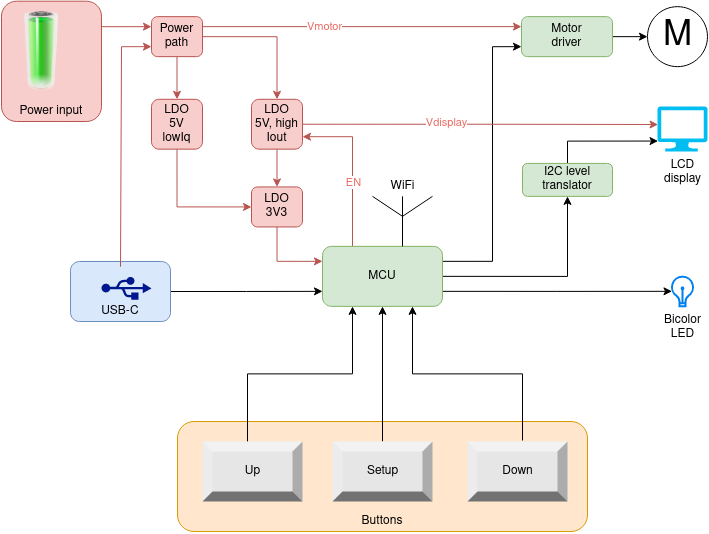

The diagram above was exported from draw.io. Its source (the exported page's mxGraphModel, read from the mxfile embedded in the PNG):
<mxGraphModel dx="930" dy="527" grid="1" gridSize="10" guides="1" tooltips="1" connect="1" arrows="1" fold="1" page="1" pageScale="1" pageWidth="850" pageHeight="1100" math="0" shadow="0">
  <root>
    <mxCell id="0" />
    <mxCell id="1" parent="0" />
    <mxCell id="QlPWqMN-pPHQzBBQU6N9-49" style="edgeStyle=orthogonalEdgeStyle;rounded=0;orthogonalLoop=1;jettySize=auto;html=1;exitX=1;exitY=0.5;exitDx=0;exitDy=0;entryX=0;entryY=0.75;entryDx=0;entryDy=0;fontColor=#EA6B66;" edge="1" parent="1" source="QlPWqMN-pPHQzBBQU6N9-47" target="QlPWqMN-pPHQzBBQU6N9-1">
      <mxGeometry relative="1" as="geometry">
        <mxPoint x="340" y="319.99999999999994" as="sourcePoint" />
      </mxGeometry>
    </mxCell>
    <mxCell id="QlPWqMN-pPHQzBBQU6N9-47" value="USB-C" style="rounded=1;whiteSpace=wrap;html=1;fillColor=#dae8fc;strokeColor=#6c8ebf;verticalAlign=bottom;" vertex="1" parent="1">
      <mxGeometry x="159" y="289.99999999999994" width="100" height="60" as="geometry" />
    </mxCell>
    <mxCell id="QlPWqMN-pPHQzBBQU6N9-26" value="Power input" style="rounded=1;whiteSpace=wrap;html=1;fillColor=#f8cecc;strokeColor=#b85450;verticalAlign=bottom;" vertex="1" parent="1">
      <mxGeometry x="90" y="29.7" width="100" height="120.3" as="geometry" />
    </mxCell>
    <mxCell id="QlPWqMN-pPHQzBBQU6N9-19" value="Buttons" style="rounded=1;whiteSpace=wrap;html=1;fillColor=#ffe6cc;strokeColor=#d79b00;verticalAlign=bottom;" vertex="1" parent="1">
      <mxGeometry x="266" y="450" width="410" height="110" as="geometry" />
    </mxCell>
    <mxCell id="QlPWqMN-pPHQzBBQU6N9-4" style="edgeStyle=orthogonalEdgeStyle;rounded=0;orthogonalLoop=1;jettySize=auto;html=1;exitX=1;exitY=0.5;exitDx=0;exitDy=0;entryX=0;entryY=0.5;entryDx=0;entryDy=0;startArrow=none;" edge="1" parent="1" source="QlPWqMN-pPHQzBBQU6N9-23" target="QlPWqMN-pPHQzBBQU6N9-3">
      <mxGeometry relative="1" as="geometry" />
    </mxCell>
    <mxCell id="QlPWqMN-pPHQzBBQU6N9-22" style="edgeStyle=orthogonalEdgeStyle;rounded=0;orthogonalLoop=1;jettySize=auto;html=1;exitX=1;exitY=0.25;exitDx=0;exitDy=0;entryX=0;entryY=0.75;entryDx=0;entryDy=0;" edge="1" parent="1" source="QlPWqMN-pPHQzBBQU6N9-1" target="QlPWqMN-pPHQzBBQU6N9-23">
      <mxGeometry relative="1" as="geometry">
        <mxPoint x="641" y="125.45" as="targetPoint" />
        <Array as="points">
          <mxPoint x="581" y="290" />
          <mxPoint x="581" y="75" />
        </Array>
      </mxGeometry>
    </mxCell>
    <mxCell id="QlPWqMN-pPHQzBBQU6N9-42" style="edgeStyle=orthogonalEdgeStyle;rounded=0;orthogonalLoop=1;jettySize=auto;html=1;exitX=1;exitY=0.75;exitDx=0;exitDy=0;entryX=0.039;entryY=0.494;entryDx=0;entryDy=0;entryPerimeter=0;" edge="1" parent="1" source="QlPWqMN-pPHQzBBQU6N9-1" target="QlPWqMN-pPHQzBBQU6N9-21">
      <mxGeometry relative="1" as="geometry" />
    </mxCell>
    <mxCell id="QlPWqMN-pPHQzBBQU6N9-45" style="edgeStyle=orthogonalEdgeStyle;rounded=0;orthogonalLoop=1;jettySize=auto;html=1;exitX=1;exitY=0.5;exitDx=0;exitDy=0;entryX=0.5;entryY=1;entryDx=0;entryDy=0;fontColor=#EA6B66;" edge="1" parent="1" source="QlPWqMN-pPHQzBBQU6N9-1" target="QlPWqMN-pPHQzBBQU6N9-51">
      <mxGeometry relative="1" as="geometry">
        <mxPoint x="657" y="171.63" as="targetPoint" />
      </mxGeometry>
    </mxCell>
    <mxCell id="QlPWqMN-pPHQzBBQU6N9-55" style="edgeStyle=orthogonalEdgeStyle;rounded=0;orthogonalLoop=1;jettySize=auto;html=1;exitX=0.25;exitY=0;exitDx=0;exitDy=0;fontColor=#EA6B66;fillColor=#f8cecc;strokeColor=#b85450;entryX=1;entryY=0.75;entryDx=0;entryDy=0;" edge="1" parent="1" source="QlPWqMN-pPHQzBBQU6N9-1" target="QlPWqMN-pPHQzBBQU6N9-39">
      <mxGeometry relative="1" as="geometry">
        <mxPoint x="391" y="160" as="targetPoint" />
        <Array as="points">
          <mxPoint x="441" y="165" />
        </Array>
      </mxGeometry>
    </mxCell>
    <mxCell id="QlPWqMN-pPHQzBBQU6N9-56" value="EN" style="edgeLabel;html=1;align=center;verticalAlign=middle;resizable=0;points=[];fontColor=#EA6B66;" vertex="1" connectable="0" parent="QlPWqMN-pPHQzBBQU6N9-55">
      <mxGeometry x="-0.1999" y="-1" relative="1" as="geometry">
        <mxPoint as="offset" />
      </mxGeometry>
    </mxCell>
    <mxCell id="QlPWqMN-pPHQzBBQU6N9-1" value="MCU" style="rounded=1;whiteSpace=wrap;html=1;fillColor=#d5e8d4;strokeColor=#82b366;" vertex="1" parent="1">
      <mxGeometry x="411" y="274.84999999999997" width="120" height="60" as="geometry" />
    </mxCell>
    <mxCell id="QlPWqMN-pPHQzBBQU6N9-2" value="WiFi" style="verticalLabelPosition=top;shadow=0;dashed=0;align=center;html=1;verticalAlign=bottom;shape=mxgraph.electrical.radio.aerial_-_antenna_1;labelPosition=center;" vertex="1" parent="1">
      <mxGeometry x="461" y="224.84999999999997" width="60" height="50" as="geometry" />
    </mxCell>
    <mxCell id="QlPWqMN-pPHQzBBQU6N9-3" value="M" style="verticalLabelPosition=middle;shadow=0;dashed=0;align=center;html=1;verticalAlign=middle;strokeWidth=1;shape=ellipse;aspect=fixed;fontSize=35;" vertex="1" parent="1">
      <mxGeometry x="736" y="35.14999999999999" width="60" height="60" as="geometry" />
    </mxCell>
    <mxCell id="QlPWqMN-pPHQzBBQU6N9-33" style="edgeStyle=orthogonalEdgeStyle;rounded=0;orthogonalLoop=1;jettySize=auto;html=1;exitX=0.5;exitY=0;exitDx=0;exitDy=0;entryX=0;entryY=0.75;entryDx=0;entryDy=0;fillColor=#f8cecc;strokeColor=#b85450;" edge="1" parent="1" source="QlPWqMN-pPHQzBBQU6N9-47" target="QlPWqMN-pPHQzBBQU6N9-31">
      <mxGeometry relative="1" as="geometry">
        <mxPoint x="180" y="142.70000000000005" as="sourcePoint" />
        <Array as="points">
          <mxPoint x="210" y="295" />
          <mxPoint x="210" y="75" />
        </Array>
      </mxGeometry>
    </mxCell>
    <mxCell id="QlPWqMN-pPHQzBBQU6N9-32" style="edgeStyle=orthogonalEdgeStyle;rounded=0;orthogonalLoop=1;jettySize=auto;html=1;entryX=0;entryY=0.25;entryDx=0;entryDy=0;fillColor=#f8cecc;strokeColor=#b85450;" edge="1" parent="1" target="QlPWqMN-pPHQzBBQU6N9-31">
      <mxGeometry relative="1" as="geometry">
        <mxPoint x="190" y="60" as="sourcePoint" />
        <Array as="points">
          <mxPoint x="190" y="60" />
          <mxPoint x="190" y="60" />
        </Array>
      </mxGeometry>
    </mxCell>
    <mxCell id="QlPWqMN-pPHQzBBQU6N9-10" value="" style="image;html=1;image=img/lib/clip_art/general/Battery_100_128x128.png" vertex="1" parent="1">
      <mxGeometry x="90" y="40" width="80" height="80" as="geometry" />
    </mxCell>
    <mxCell id="QlPWqMN-pPHQzBBQU6N9-16" style="edgeStyle=orthogonalEdgeStyle;rounded=0;orthogonalLoop=1;jettySize=auto;html=1;entryX=0.25;entryY=1;entryDx=0;entryDy=0;exitX=0.45;exitY=0.017;exitDx=0;exitDy=0;exitPerimeter=0;" edge="1" parent="1" source="QlPWqMN-pPHQzBBQU6N9-11" target="QlPWqMN-pPHQzBBQU6N9-1">
      <mxGeometry relative="1" as="geometry" />
    </mxCell>
    <mxCell id="QlPWqMN-pPHQzBBQU6N9-11" value="&lt;div&gt;Up&lt;/div&gt;" style="labelPosition=center;verticalLabelPosition=middle;align=center;html=1;shape=mxgraph.basic.shaded_button;dx=10;fillColor=#E6E6E6;strokeColor=none;" vertex="1" parent="1">
      <mxGeometry x="291" y="470" width="100" height="60" as="geometry" />
    </mxCell>
    <mxCell id="QlPWqMN-pPHQzBBQU6N9-17" value="" style="edgeStyle=orthogonalEdgeStyle;rounded=0;orthogonalLoop=1;jettySize=auto;html=1;entryX=0.5;entryY=1;entryDx=0;entryDy=0;" edge="1" parent="1" source="QlPWqMN-pPHQzBBQU6N9-12" target="QlPWqMN-pPHQzBBQU6N9-1">
      <mxGeometry relative="1" as="geometry">
        <mxPoint x="390" y="310" as="targetPoint" />
      </mxGeometry>
    </mxCell>
    <mxCell id="QlPWqMN-pPHQzBBQU6N9-12" value="Setup" style="labelPosition=center;verticalLabelPosition=middle;align=center;html=1;shape=mxgraph.basic.shaded_button;dx=10;fillColor=#E6E6E6;strokeColor=none;" vertex="1" parent="1">
      <mxGeometry x="421" y="470" width="100" height="60" as="geometry" />
    </mxCell>
    <mxCell id="QlPWqMN-pPHQzBBQU6N9-18" style="edgeStyle=orthogonalEdgeStyle;rounded=0;orthogonalLoop=1;jettySize=auto;html=1;entryX=0.75;entryY=1;entryDx=0;entryDy=0;exitX=0.55;exitY=-0.017;exitDx=0;exitDy=0;exitPerimeter=0;" edge="1" parent="1" source="QlPWqMN-pPHQzBBQU6N9-13" target="QlPWqMN-pPHQzBBQU6N9-1">
      <mxGeometry relative="1" as="geometry" />
    </mxCell>
    <mxCell id="QlPWqMN-pPHQzBBQU6N9-13" value="Down" style="labelPosition=center;verticalLabelPosition=middle;align=center;html=1;shape=mxgraph.basic.shaded_button;dx=10;fillColor=#E6E6E6;strokeColor=none;" vertex="1" parent="1">
      <mxGeometry x="556" y="470" width="100" height="60" as="geometry" />
    </mxCell>
    <mxCell id="QlPWqMN-pPHQzBBQU6N9-21" value="&lt;div&gt;Bicolor&lt;/div&gt;&lt;div&gt;LED&lt;br&gt;&lt;/div&gt;" style="html=1;verticalLabelPosition=bottom;align=center;labelBackgroundColor=#ffffff;verticalAlign=top;strokeWidth=2;strokeColor=#0080F0;shadow=0;dashed=0;shape=mxgraph.ios7.icons.lightbulb;fillColor=none;" vertex="1" parent="1">
      <mxGeometry x="759.6" y="305.15" width="22.8" height="29.7" as="geometry" />
    </mxCell>
    <mxCell id="QlPWqMN-pPHQzBBQU6N9-23" value="&lt;div&gt;Motor&lt;/div&gt;&lt;div&gt;driver&lt;/div&gt;" style="rounded=1;whiteSpace=wrap;html=1;fillColor=#d5e8d4;strokeColor=#82b366;" vertex="1" parent="1">
      <mxGeometry x="610" y="45.14999999999999" width="91" height="40" as="geometry" />
    </mxCell>
    <mxCell id="QlPWqMN-pPHQzBBQU6N9-27" value="&lt;div&gt;LCD&lt;/div&gt;&lt;div&gt;display&lt;br&gt;&lt;/div&gt;" style="verticalLabelPosition=bottom;html=1;verticalAlign=top;align=center;strokeColor=none;fillColor=#00BEF2;shape=mxgraph.azure.computer;pointerEvents=1;" vertex="1" parent="1">
      <mxGeometry x="746" y="134.99999999999997" width="50" height="45" as="geometry" />
    </mxCell>
    <mxCell id="QlPWqMN-pPHQzBBQU6N9-30" style="edgeStyle=orthogonalEdgeStyle;rounded=0;orthogonalLoop=1;jettySize=auto;html=1;exitX=0.5;exitY=1;exitDx=0;exitDy=0;entryX=0;entryY=0.25;entryDx=0;entryDy=0;fillColor=#f8cecc;strokeColor=#b85450;" edge="1" parent="1" source="QlPWqMN-pPHQzBBQU6N9-29" target="QlPWqMN-pPHQzBBQU6N9-1">
      <mxGeometry relative="1" as="geometry" />
    </mxCell>
    <mxCell id="QlPWqMN-pPHQzBBQU6N9-29" value="LDO 3V3" style="rounded=1;whiteSpace=wrap;html=1;fillColor=#f8cecc;strokeColor=#b85450;" vertex="1" parent="1">
      <mxGeometry x="340" y="215.44999999999996" width="51" height="40" as="geometry" />
    </mxCell>
    <mxCell id="QlPWqMN-pPHQzBBQU6N9-34" style="edgeStyle=orthogonalEdgeStyle;rounded=0;orthogonalLoop=1;jettySize=auto;html=1;entryX=0;entryY=0.25;entryDx=0;entryDy=0;fillColor=#f8cecc;strokeColor=#b85450;exitX=1;exitY=0.25;exitDx=0;exitDy=0;" edge="1" parent="1" source="QlPWqMN-pPHQzBBQU6N9-31" target="QlPWqMN-pPHQzBBQU6N9-23">
      <mxGeometry relative="1" as="geometry">
        <mxPoint x="290" y="65" as="sourcePoint" />
      </mxGeometry>
    </mxCell>
    <mxCell id="QlPWqMN-pPHQzBBQU6N9-38" value="Vmotor" style="edgeLabel;html=1;align=center;verticalAlign=middle;resizable=0;points=[];fontColor=#EA6B66;" vertex="1" connectable="0" parent="QlPWqMN-pPHQzBBQU6N9-34">
      <mxGeometry x="-0.3484" y="2" relative="1" as="geometry">
        <mxPoint x="18" y="2" as="offset" />
      </mxGeometry>
    </mxCell>
    <mxCell id="QlPWqMN-pPHQzBBQU6N9-40" style="edgeStyle=orthogonalEdgeStyle;rounded=0;orthogonalLoop=1;jettySize=auto;html=1;exitX=1;exitY=0.5;exitDx=0;exitDy=0;entryX=0.5;entryY=0;entryDx=0;entryDy=0;fontColor=#EA6B66;fillColor=#f8cecc;strokeColor=#b85450;" edge="1" parent="1" source="QlPWqMN-pPHQzBBQU6N9-31" target="QlPWqMN-pPHQzBBQU6N9-39">
      <mxGeometry relative="1" as="geometry" />
    </mxCell>
    <mxCell id="QlPWqMN-pPHQzBBQU6N9-57" style="edgeStyle=orthogonalEdgeStyle;rounded=0;orthogonalLoop=1;jettySize=auto;html=1;exitX=0.5;exitY=1;exitDx=0;exitDy=0;entryX=0.5;entryY=0;entryDx=0;entryDy=0;fontColor=#EA6B66;fillColor=#f8cecc;strokeColor=#b85450;" edge="1" parent="1" source="QlPWqMN-pPHQzBBQU6N9-31" target="QlPWqMN-pPHQzBBQU6N9-52">
      <mxGeometry relative="1" as="geometry" />
    </mxCell>
    <mxCell id="QlPWqMN-pPHQzBBQU6N9-31" value="&lt;div&gt;Power&lt;/div&gt;&lt;div&gt;path&lt;br&gt;&lt;/div&gt;" style="rounded=1;whiteSpace=wrap;html=1;fillColor=#f8cecc;strokeColor=#b85450;" vertex="1" parent="1">
      <mxGeometry x="240" y="45.14999999999999" width="51" height="40" as="geometry" />
    </mxCell>
    <mxCell id="QlPWqMN-pPHQzBBQU6N9-41" style="edgeStyle=orthogonalEdgeStyle;rounded=0;orthogonalLoop=1;jettySize=auto;html=1;exitX=0.5;exitY=1;exitDx=0;exitDy=0;entryX=0.5;entryY=0;entryDx=0;entryDy=0;fillColor=#f8cecc;strokeColor=#b85450;" edge="1" parent="1" source="QlPWqMN-pPHQzBBQU6N9-39" target="QlPWqMN-pPHQzBBQU6N9-29">
      <mxGeometry relative="1" as="geometry" />
    </mxCell>
    <mxCell id="QlPWqMN-pPHQzBBQU6N9-43" style="edgeStyle=orthogonalEdgeStyle;rounded=0;orthogonalLoop=1;jettySize=auto;html=1;exitX=1;exitY=0.5;exitDx=0;exitDy=0;entryX=0.011;entryY=0.4;entryDx=0;entryDy=0;fillColor=#f8cecc;strokeColor=#b85450;fontColor=#EA6B66;entryPerimeter=0;" edge="1" parent="1" source="QlPWqMN-pPHQzBBQU6N9-39" target="QlPWqMN-pPHQzBBQU6N9-27">
      <mxGeometry relative="1" as="geometry">
        <mxPoint x="612" y="155.15499999999986" as="targetPoint" />
      </mxGeometry>
    </mxCell>
    <mxCell id="QlPWqMN-pPHQzBBQU6N9-44" value="Vdisplay" style="edgeLabel;html=1;align=center;verticalAlign=middle;resizable=0;points=[];fontColor=#EA6B66;" vertex="1" connectable="0" parent="QlPWqMN-pPHQzBBQU6N9-43">
      <mxGeometry x="-0.1939" y="2" relative="1" as="geometry">
        <mxPoint as="offset" />
      </mxGeometry>
    </mxCell>
    <mxCell id="QlPWqMN-pPHQzBBQU6N9-39" value="&lt;div&gt;LDO&lt;/div&gt;&lt;div&gt;5V, high Iout&lt;br&gt;&lt;/div&gt;" style="rounded=1;whiteSpace=wrap;html=1;fillColor=#f8cecc;strokeColor=#b85450;" vertex="1" parent="1">
      <mxGeometry x="340" y="127.8" width="51" height="49.85" as="geometry" />
    </mxCell>
    <mxCell id="QlPWqMN-pPHQzBBQU6N9-46" value="" style="sketch=0;aspect=fixed;pointerEvents=1;shadow=0;dashed=0;html=1;strokeColor=none;labelPosition=center;verticalLabelPosition=bottom;verticalAlign=top;align=center;fillColor=#00188D;shape=mxgraph.mscae.enterprise.usb;fontColor=#EA6B66;" vertex="1" parent="1">
      <mxGeometry x="190" y="305.15" width="50" height="23" as="geometry" />
    </mxCell>
    <mxCell id="QlPWqMN-pPHQzBBQU6N9-61" style="edgeStyle=orthogonalEdgeStyle;rounded=0;orthogonalLoop=1;jettySize=auto;html=1;exitX=0.5;exitY=0;exitDx=0;exitDy=0;entryX=0.011;entryY=0.768;entryDx=0;entryDy=0;entryPerimeter=0;fontColor=#EA6B66;" edge="1" parent="1" source="QlPWqMN-pPHQzBBQU6N9-51" target="QlPWqMN-pPHQzBBQU6N9-27">
      <mxGeometry relative="1" as="geometry" />
    </mxCell>
    <mxCell id="QlPWqMN-pPHQzBBQU6N9-51" value="I2C level translator" style="rounded=1;whiteSpace=wrap;html=1;fillColor=#d5e8d4;strokeColor=#82b366;" vertex="1" parent="1">
      <mxGeometry x="611" y="191.89999999999998" width="90" height="32.95" as="geometry" />
    </mxCell>
    <mxCell id="QlPWqMN-pPHQzBBQU6N9-58" style="edgeStyle=orthogonalEdgeStyle;rounded=0;orthogonalLoop=1;jettySize=auto;html=1;exitX=0.5;exitY=1;exitDx=0;exitDy=0;entryX=0;entryY=0.5;entryDx=0;entryDy=0;fontColor=#EA6B66;fillColor=#f8cecc;strokeColor=#b85450;" edge="1" parent="1" source="QlPWqMN-pPHQzBBQU6N9-52" target="QlPWqMN-pPHQzBBQU6N9-29">
      <mxGeometry relative="1" as="geometry" />
    </mxCell>
    <mxCell id="QlPWqMN-pPHQzBBQU6N9-52" value="&lt;div&gt;LDO&lt;/div&gt;&lt;div&gt;5V&lt;/div&gt;&lt;div&gt;lowIq&lt;br&gt;&lt;/div&gt;" style="rounded=1;whiteSpace=wrap;html=1;fillColor=#f8cecc;strokeColor=#b85450;" vertex="1" parent="1">
      <mxGeometry x="240" y="127.80000000000001" width="51" height="49.85" as="geometry" />
    </mxCell>
  </root>
</mxGraphModel>